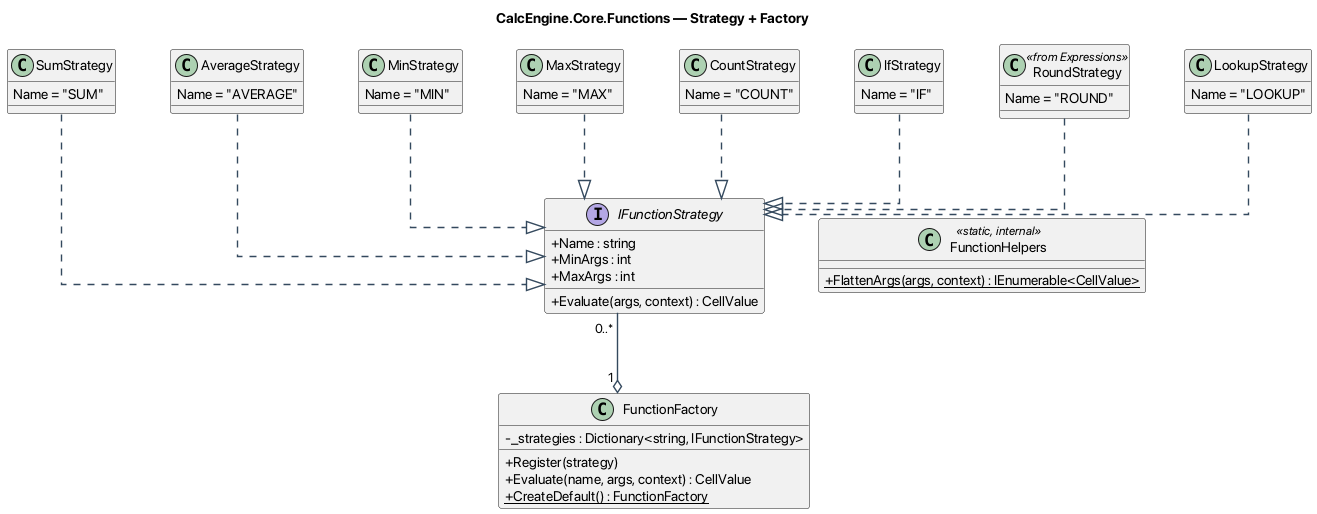

The diagram above was rendered by PlantUML. Its source (embedded in the PNG):
@startuml Functions
skinparam classAttributeIconSize 0
skinparam linetype ortho
skinparam nodesep 55
skinparam ranksep 80
skinparam ArrowColor #34495E
skinparam ArrowThickness 1.4
top to bottom direction

title CalcEngine.Core.Functions — Strategy + Factory

interface IFunctionStrategy {
    + Name : string
    + MinArgs : int
    + MaxArgs : int
    + Evaluate(args, context) : CellValue
}

class FunctionFactory {
    - _strategies : Dictionary<string, IFunctionStrategy>
    + Register(strategy)
    + Evaluate(name, args, context) : CellValue
    + {static} CreateDefault() : FunctionFactory
}

class FunctionHelpers <<static, internal>> {
    + {static} FlattenArgs(args, context) : IEnumerable<CellValue>
}

class SumStrategy { 
    Name = "SUM" 
}
class AverageStrategy { 
    Name = "AVERAGE" 
}
class MinStrategy { 
    Name = "MIN" 
}
class MaxStrategy {     
    Name = "MAX" 
}
class CountStrategy { 
    Name = "COUNT" 
}
class IfStrategy { 
    Name = "IF" 
}
class RoundStrategy <<from Expressions>> { 
    Name = "ROUND" 
}
class LookupStrategy { 
    Name = "LOOKUP" 
}

SumStrategy ..|> IFunctionStrategy
AverageStrategy ..|> IFunctionStrategy
MinStrategy ..|> IFunctionStrategy
MaxStrategy ..|> IFunctionStrategy
CountStrategy ..|> IFunctionStrategy
IfStrategy ..|> IFunctionStrategy
RoundStrategy ..|> IFunctionStrategy
LookupStrategy ..|> IFunctionStrategy
FunctionFactory "1" o-up- "0..*" IFunctionStrategy

FunctionFactory -[hidden]down- IFunctionStrategy
IFunctionStrategy -[hidden]right- FunctionHelpers
SumStrategy -[hidden]right- AverageStrategy
AverageStrategy -[hidden]right- MinStrategy
MinStrategy -[hidden]right- MaxStrategy
MaxStrategy -[hidden]right- CountStrategy
CountStrategy -[hidden]right- IfStrategy
IfStrategy -[hidden]right- RoundStrategy
RoundStrategy -[hidden]right- LookupStrategy


@enduml